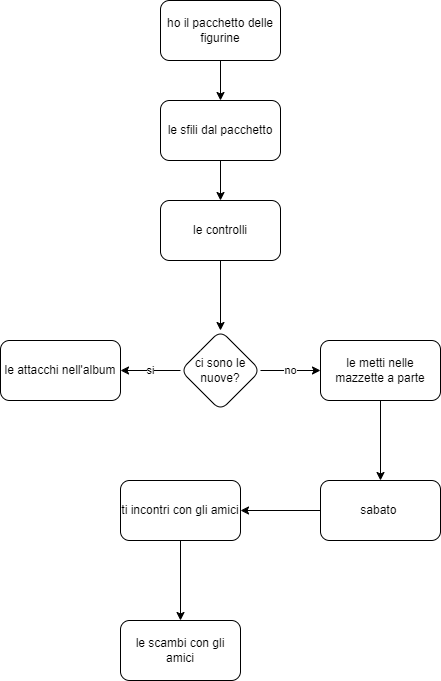

The diagram above was exported from draw.io. Its source (the exported page's mxGraphModel, read from the mxfile embedded in the PNG):
<mxGraphModel dx="880" dy="488" grid="1" gridSize="10" guides="1" tooltips="1" connect="1" arrows="1" fold="1" page="1" pageScale="1" pageWidth="827" pageHeight="1169" math="0" shadow="0">
  <root>
    <mxCell id="0" />
    <mxCell id="1" parent="0" />
    <mxCell id="4-mz_Du3cAOTHLkIJ1VI-4" value="" style="edgeStyle=orthogonalEdgeStyle;rounded=0;orthogonalLoop=1;jettySize=auto;html=1;" edge="1" parent="1" source="4-mz_Du3cAOTHLkIJ1VI-2" target="4-mz_Du3cAOTHLkIJ1VI-3">
      <mxGeometry relative="1" as="geometry" />
    </mxCell>
    <mxCell id="4-mz_Du3cAOTHLkIJ1VI-2" value="ho il pacchetto delle figurine" style="rounded=1;whiteSpace=wrap;html=1;" vertex="1" parent="1">
      <mxGeometry x="340" y="30" width="120" height="60" as="geometry" />
    </mxCell>
    <mxCell id="4-mz_Du3cAOTHLkIJ1VI-6" value="" style="edgeStyle=orthogonalEdgeStyle;rounded=0;orthogonalLoop=1;jettySize=auto;html=1;" edge="1" parent="1" source="4-mz_Du3cAOTHLkIJ1VI-3" target="4-mz_Du3cAOTHLkIJ1VI-5">
      <mxGeometry relative="1" as="geometry" />
    </mxCell>
    <mxCell id="4-mz_Du3cAOTHLkIJ1VI-3" value="le sfili dal pacchetto" style="whiteSpace=wrap;html=1;rounded=1;" vertex="1" parent="1">
      <mxGeometry x="340" y="130" width="120" height="60" as="geometry" />
    </mxCell>
    <mxCell id="4-mz_Du3cAOTHLkIJ1VI-10" value="" style="edgeStyle=orthogonalEdgeStyle;rounded=0;orthogonalLoop=1;jettySize=auto;html=1;" edge="1" parent="1" source="4-mz_Du3cAOTHLkIJ1VI-5" target="4-mz_Du3cAOTHLkIJ1VI-9">
      <mxGeometry relative="1" as="geometry" />
    </mxCell>
    <mxCell id="4-mz_Du3cAOTHLkIJ1VI-5" value="le controlli" style="whiteSpace=wrap;html=1;rounded=1;" vertex="1" parent="1">
      <mxGeometry x="340" y="230" width="120" height="60" as="geometry" />
    </mxCell>
    <mxCell id="4-mz_Du3cAOTHLkIJ1VI-12" value="si" style="edgeStyle=orthogonalEdgeStyle;rounded=0;orthogonalLoop=1;jettySize=auto;html=1;" edge="1" parent="1" source="4-mz_Du3cAOTHLkIJ1VI-9" target="4-mz_Du3cAOTHLkIJ1VI-11">
      <mxGeometry relative="1" as="geometry" />
    </mxCell>
    <mxCell id="4-mz_Du3cAOTHLkIJ1VI-14" value="no" style="edgeStyle=orthogonalEdgeStyle;rounded=0;orthogonalLoop=1;jettySize=auto;html=1;" edge="1" parent="1" source="4-mz_Du3cAOTHLkIJ1VI-9" target="4-mz_Du3cAOTHLkIJ1VI-13">
      <mxGeometry relative="1" as="geometry" />
    </mxCell>
    <mxCell id="4-mz_Du3cAOTHLkIJ1VI-9" value="ci sono le nuove?" style="rhombus;whiteSpace=wrap;html=1;rounded=1;" vertex="1" parent="1">
      <mxGeometry x="360" y="360" width="80" height="80" as="geometry" />
    </mxCell>
    <mxCell id="4-mz_Du3cAOTHLkIJ1VI-11" value="le attacchi nell'album" style="whiteSpace=wrap;html=1;rounded=1;" vertex="1" parent="1">
      <mxGeometry x="180" y="370" width="120" height="60" as="geometry" />
    </mxCell>
    <mxCell id="4-mz_Du3cAOTHLkIJ1VI-16" value="" style="edgeStyle=orthogonalEdgeStyle;rounded=0;orthogonalLoop=1;jettySize=auto;html=1;" edge="1" parent="1" source="4-mz_Du3cAOTHLkIJ1VI-13" target="4-mz_Du3cAOTHLkIJ1VI-15">
      <mxGeometry relative="1" as="geometry" />
    </mxCell>
    <mxCell id="4-mz_Du3cAOTHLkIJ1VI-13" value="le metti nelle mazzette a parte" style="whiteSpace=wrap;html=1;rounded=1;" vertex="1" parent="1">
      <mxGeometry x="500" y="370" width="120" height="60" as="geometry" />
    </mxCell>
    <mxCell id="4-mz_Du3cAOTHLkIJ1VI-18" value="" style="edgeStyle=orthogonalEdgeStyle;rounded=0;orthogonalLoop=1;jettySize=auto;html=1;" edge="1" parent="1" source="4-mz_Du3cAOTHLkIJ1VI-15" target="4-mz_Du3cAOTHLkIJ1VI-17">
      <mxGeometry relative="1" as="geometry" />
    </mxCell>
    <mxCell id="4-mz_Du3cAOTHLkIJ1VI-15" value="sabato&amp;nbsp;" style="whiteSpace=wrap;html=1;rounded=1;" vertex="1" parent="1">
      <mxGeometry x="500" y="510" width="120" height="60" as="geometry" />
    </mxCell>
    <mxCell id="4-mz_Du3cAOTHLkIJ1VI-20" value="" style="edgeStyle=orthogonalEdgeStyle;rounded=0;orthogonalLoop=1;jettySize=auto;html=1;" edge="1" parent="1" source="4-mz_Du3cAOTHLkIJ1VI-17" target="4-mz_Du3cAOTHLkIJ1VI-19">
      <mxGeometry relative="1" as="geometry" />
    </mxCell>
    <mxCell id="4-mz_Du3cAOTHLkIJ1VI-17" value="ti incontri con gli amici" style="whiteSpace=wrap;html=1;rounded=1;" vertex="1" parent="1">
      <mxGeometry x="300" y="510" width="120" height="60" as="geometry" />
    </mxCell>
    <mxCell id="4-mz_Du3cAOTHLkIJ1VI-19" value="le scambi con gli amici" style="whiteSpace=wrap;html=1;rounded=1;" vertex="1" parent="1">
      <mxGeometry x="300" y="650" width="120" height="60" as="geometry" />
    </mxCell>
  </root>
</mxGraphModel>